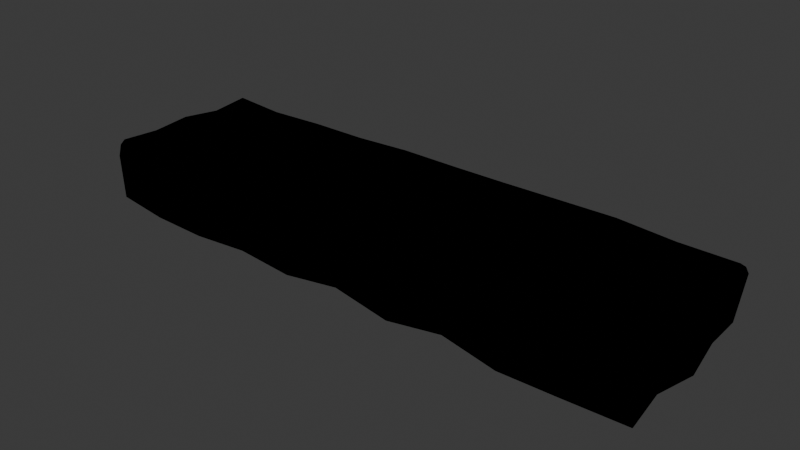# Source: platform.blend  (saved by Blender 4.5.90; exported with 4.5.12 LTS)
import bpy
from mathutils import Matrix  # noqa: F401  (used for matrix-valued properties, if any)

bpy.ops.wm.read_factory_settings(use_empty=True)
scene = bpy.context.scene
scene.name = 'Scene'

# ---- collections
col_collection = bpy.data.collections.new('Collection'); scene.collection.children.link(col_collection)

# ---- materials (node trees are filled in below, after node groups)
mat_material_001 = bpy.data.materials.new('Material.001')

# ---- material node trees
mat_material_001.use_nodes = True; mat_material_001.node_tree.nodes.clear()
_N = mat_material_001.node_tree.nodes; _L = mat_material_001.node_tree.links
n0 = _N.new('ShaderNodeOutputMaterial'); n0.name = 'Material Output'; n0.location = (200, 100)
n0.is_active_output = True

# ---- world
world_world = bpy.data.worlds.new('World'); scene.world = world_world
world_world.use_nodes = True; world_world.node_tree.nodes.clear()
_N = world_world.node_tree.nodes; _L = world_world.node_tree.links
n0 = _N.new('ShaderNodeOutputWorld'); n0.name = 'World Output'; n0.location = (200, 100)
n1 = _N.new('ShaderNodeBackground'); n1.name = 'Background'; n1.location = (-200, 100)
n1.inputs[0].default_value = (0.05088, 0.05088, 0.05088, 1.0)
_L.new(n1.outputs[0], n0.inputs[0])
n0.is_active_output = True
world_world.color = (0.05088, 0.05088, 0.05088)
world_world.sun_shadow_jitter_overblur = 0.0

# ---- meshes
me_plane = bpy.data.meshes.new('Plane')
me_plane.from_pydata([(-9.965, -2.929, -2.367), (10.04, -3.03, -2.515), (-10.06, 3.007, -2.482), (9.912, 2.89, -2.348), (-9.98, -2.986, -0.7898), (10.07, -3.119, -0.796), (-9.944, 2.976, -0.7791), (10.05, 3.113, -0.8074), (-8.011, 2.87, -0.7699), (-6.0, 3.0, -0.79), (-3.926, 2.85, -0.8049), (-1.999, 3.004, -0.7904), (0.02211, 2.94, -0.7906), (1.945, 3.131, -0.7821), (4.001, 3.123, -0.7241), (6.015, 3.037, -0.7936), (8.027, 3.187, -0.7211), (7.995, -2.949, -0.8018), (5.991, -3.036, -0.7783), (4.02, -2.922, -0.7621), (1.987, -3.079, -0.7887), (-0.004049, -3.15, -0.6753), (-1.979, -2.957, -0.7983), (-4.009, -2.943, -0.8027), (-6.005, -2.987, -0.7948), (-8.002, -2.855, -0.8883), (-7.986, 2.952, -2.411), (-6.067, 3.071, -2.583), (-4.023, 2.936, -2.369), (-1.976, 2.956, -2.298), (-0.004086, 3.01, -2.478), (1.974, 2.959, -2.421), (3.942, 3.128, -2.526), (5.99, 2.97, -2.428), (8.028, 2.884, -2.392), (7.968, -3.087, -2.54), (6.002, -3.187, -2.507), (3.966, -2.909, -2.355), (2.074, -3.076, -2.559), (-0.01339, -2.936, -2.308), (-1.937, -3.078, -2.511), (-4.014, -2.986, -2.422), (-6.048, -3.042, -2.551), (-8.042, -3.034, -2.518), (6.021, -1.434, -2.552), (6.001, 0.003924, -2.419), (6.015, 1.517, -2.492), (7.988, -1.486, -2.63), (8.026, -0.08469, -2.587), (7.998, 1.502, -2.419), (-8.089, 1.409, -0.3764), (-8.032, 0.008319, -0.3926), (-8.0, -1.381, -0.2141), (-6.045, 1.379, -0.3328), (-6.0, 0.000362, -0.232), (-5.993, -1.349, -0.1645), (-3.93, 1.346, -0.383), (-3.935, -0.007938, -0.3616), (-4.0, -1.359, -0.3657), (-1.944, 1.398, -0.05209), (-2.0, -0.0004373, -0.2406), (-1.965, -1.386, -0.2978), (-0.03063, 1.404, -0.34), (0.0195, -0.07036, -0.08862), (-0.002935, -1.39, -0.2427), (2.038, 1.445, -0.3748), (1.996, -0.003999, -0.1565), (1.977, -1.379, -0.2948), (4.064, 1.397, -0.4), (3.95, -0.01175, -0.3073), (4.004, -1.381, -0.2018), (6.013, 1.391, -0.2535), (5.989, 0.01546, -0.2756), (5.995, -1.357, -0.2817), (7.998, 1.41, -0.1786), (7.957, -0.04008, -0.3269), (8.051, -1.433, -0.3629), (-7.997, -1.512, -2.476), (-8.049, 0.008989, -2.624), (-8.0, 1.497, -2.482), (-6.009, -1.514, -2.481), (-5.97, -0.009549, -2.563), (-5.886, 1.514, -2.277), (-4.023, -1.502, -2.397), (-3.999, 0.009201, -2.467), (-3.998, 1.506, -2.527), (-2.028, -1.51, -2.531), (-2.0, 0.001317, -2.457), (-2.004, 1.517, -2.406), (-0.01664, -1.48, -2.276), (-0.009287, -0.1005, -2.29), (-0.05926, 1.435, -2.635), (2.032, -1.447, -2.567), (2.012, -0.04844, -2.297), (1.986, 1.469, -2.325), (4.002, -1.497, -2.575), (3.985, -0.01777, -2.385), (3.997, 1.472, -2.553), (9.884, -1.506, -2.416), (10.15, 0.02537, -2.527), (9.924, 1.564, -2.382), (-10.04, -1.503, -2.56), (-9.982, -0.0009439, -2.426), (-10.05, 1.532, -2.64), (-10.03, 1.498, -0.7862), (-10.06, 0.02821, -0.814), (-9.835, -1.44, -0.8645), (10.01, -1.5, -0.7934), (10.14, 0.04028, -0.7601), (9.961, 1.511, -0.781), (3.999, 2.945, -0.4224), (4.01, 2.556, -0.2303), (4.002, 2.775, -0.2712), (1.976, 2.927, -0.4424), (2.004, 2.536, -0.2459), (1.993, 2.756, -0.291), (0.01753, 2.851, -0.4587), (0.005767, 2.528, -0.2295), (0.01263, 2.728, -0.2862), (-1.984, 2.518, -0.1833), (-1.996, 2.87, -0.4567), (-1.992, 2.726, -0.2758), (-3.988, 2.492, -0.2841), (-3.965, 2.796, -0.5191), (-3.987, 2.687, -0.3438), (-9.759, -2.519, -0.2062), (-10.0, -2.868, -0.4167), (-9.939, -2.733, -0.2532), (-6.029, 2.479, -0.2926), (-6.014, 2.857, -0.5154), (-6.024, 2.696, -0.354), (9.806, -2.516, -0.1411), (10.07, -2.881, -0.3494), (9.988, -2.724, -0.1944), (-8.008, 2.771, -0.5475), (-8.021, 2.408, -0.3217), (-8.01, 2.62, -0.3821), (-9.739, 2.5, -0.2626), (-9.975, 2.863, -0.4781), (-9.916, 2.718, -0.3124), (9.722, 2.491, -0.3045), (10.02, 2.909, -0.5111), (9.92, 2.721, -0.3558), (-7.972, -2.42, -0.3075), (-7.981, -2.753, -0.5737), (-7.972, -2.623, -0.3949), (-5.985, -2.844, -0.602), (-5.968, -2.441, -0.3532), (-5.971, -2.663, -0.4441), (-3.98, -2.852, -0.3833), (-3.969, -2.546, -0.1737), (-3.969, -2.74, -0.2182), (-2.005, -2.807, -0.5665), (-2.016, -2.41, -0.3396), (-2.018, -2.632, -0.4104), (-0.003919, -2.94, -0.4213), (-0.003653, -2.518, -0.226), (-0.003799, -2.748, -0.2816), (1.997, -2.891, -0.4671), (1.999, -2.504, -0.2539), (2.0, -2.723, -0.3125), (4.026, -2.484, -0.3767), (4.024, -2.859, -0.6443), (4.027, -2.699, -0.4717), (6.003, -2.895, -0.58), (6.012, -2.488, -0.3537), (6.011, -2.714, -0.4267), (7.975, -2.886, -0.3881), (7.979, -2.594, -0.1751), (7.971, -2.785, -0.2205), (8.004, 2.452, -0.2581), (8.014, 2.907, -0.4626), (8.008, 2.691, -0.3261), (6.011, 2.9, -0.4109), (6.009, 2.554, -0.1748), (6.009, 2.762, -0.2368), (-10.01, 1.443, -0.6021), (-9.718, 1.374, -0.3551), (-9.908, 1.392, -0.426), (-10.04, -0.004405, -0.4259), (-9.776, -0.02092, -0.2059), (-9.96, -0.01785, -0.259), (-9.731, -1.396, -0.2496), (-9.926, -1.415, -0.4976), (-9.894, -1.403, -0.3244), (10.04, -1.427, -0.4464), (9.805, -1.386, -0.2348), (9.979, -1.395, -0.289), (10.07, 0.009216, -0.385), (9.776, -0.01301, -0.1828), (9.968, -0.004922, -0.2337), (9.662, 1.328, -0.3802), (9.945, 1.441, -0.6485), (9.85, 1.356, -0.4716)], [], [(47, 35, 36, 44), (6, 8, 26, 2), (24, 25, 43, 42), (13, 14, 32, 31), (15, 16, 34, 33), (16, 7, 3, 34), (12, 13, 31, 30), (14, 15, 33, 32), (11, 12, 30, 29), (10, 11, 29, 28), (9, 10, 28, 27), (8, 9, 27, 26), (25, 4, 0, 43), (22, 23, 41, 40), (21, 22, 40, 39), (20, 21, 39, 38), (19, 20, 38, 37), (98, 1, 35, 47), (5, 17, 35, 1), (18, 19, 37, 36), (17, 18, 36, 35), (23, 24, 42, 41), (92, 38, 39, 89), (95, 37, 38, 92), (86, 40, 41, 83), (89, 39, 40, 86), (80, 42, 43, 77), (83, 41, 42, 80), (44, 36, 37, 95), (109, 100, 3, 7), (77, 43, 0, 101), (104, 6, 2, 103), (4, 106, 101, 0), (106, 105, 102, 101), (105, 104, 103, 102), (26, 79, 103, 2), (79, 78, 102, 103), (78, 77, 101, 102), (5, 1, 98, 107), (107, 98, 99, 108), (108, 99, 100, 109), (33, 46, 97, 32), (46, 45, 96, 97), (45, 44, 95, 96), (58, 57, 54, 55), (57, 56, 53, 54), (55, 54, 51, 52), (54, 53, 50, 51), (67, 66, 63, 64), (66, 65, 62, 63), (64, 63, 60, 61), (63, 62, 59, 60), (73, 72, 69, 70), (72, 71, 68, 69), (70, 69, 66, 67), (69, 68, 65, 66), (76, 75, 72, 73), (75, 74, 71, 72), (28, 85, 82, 27), (85, 84, 81, 82), (84, 83, 80, 81), (27, 82, 79, 26), (82, 81, 78, 79), (81, 80, 77, 78), (30, 91, 88, 29), (91, 90, 87, 88), (90, 89, 86, 87), (29, 88, 85, 28), (88, 87, 84, 85), (87, 86, 83, 84), (32, 97, 94, 31), (97, 96, 93, 94), (96, 95, 92, 93), (31, 94, 91, 30), (94, 93, 90, 91), (93, 92, 89, 90), (3, 100, 49, 34), (100, 99, 48, 49), (99, 98, 47, 48), (34, 49, 46, 33), (49, 48, 45, 46), (48, 47, 44, 45), (61, 60, 57, 58), (60, 59, 56, 57), (135, 128, 130, 136), (136, 130, 129, 134), (137, 135, 136, 139), (139, 136, 134, 138), (174, 170, 172, 175), (175, 172, 171, 173), (111, 174, 175, 112), (112, 175, 173, 110), (128, 122, 124, 130), (130, 124, 123, 129), (165, 161, 163, 166), (166, 163, 162, 164), (114, 111, 112, 115), (115, 112, 110, 113), (117, 114, 115, 118), (118, 115, 113, 116), (122, 119, 121, 124), (124, 121, 120, 123), (119, 117, 118, 121), (121, 118, 116, 120), (147, 143, 145, 148), (148, 145, 144, 146), (150, 147, 148, 151), (151, 148, 146, 149), (153, 150, 151, 154), (154, 151, 149, 152), (156, 153, 154, 157), (157, 154, 152, 155), (159, 156, 157, 160), (160, 157, 155, 158), (161, 159, 160, 163), (163, 160, 158, 162), (168, 165, 166, 169), (169, 166, 164, 167), (131, 168, 169, 133), (133, 169, 167, 132), (143, 125, 127, 145), (145, 127, 126, 144), (170, 140, 142, 172), (172, 142, 141, 171), (183, 126, 127, 184), (184, 127, 125, 182), (192, 141, 142, 193), (193, 142, 140, 191), (138, 176, 178, 139), (139, 178, 177, 137), (176, 179, 181, 178), (178, 181, 180, 177), (179, 183, 184, 181), (181, 184, 182, 180), (132, 185, 187, 133), (133, 187, 186, 131), (185, 188, 190, 187), (187, 190, 189, 186), (188, 192, 193, 190), (190, 193, 191, 189), (15, 14, 110, 173), (68, 111, 114, 65), (14, 13, 113, 110), (71, 174, 111, 68), (65, 114, 117, 62), (13, 12, 116, 113), (62, 117, 119, 59), (12, 11, 120, 116), (11, 10, 123, 120), (59, 119, 122, 56), (56, 122, 128, 53), (10, 9, 129, 123), (126, 183, 106, 4), (4, 25, 144, 126), (143, 52, 182, 125), (53, 128, 135, 50), (9, 8, 134, 129), (107, 185, 132, 5), (17, 5, 132, 167), (131, 186, 76, 168), (50, 135, 137, 177), (8, 6, 138, 134), (176, 138, 6, 104), (7, 141, 192, 109), (7, 16, 171, 141), (191, 140, 170, 74), (147, 55, 52, 143), (25, 24, 146, 144), (150, 58, 55, 147), (24, 23, 149, 146), (153, 61, 58, 150), (23, 22, 152, 149), (156, 64, 61, 153), (22, 21, 155, 152), (159, 67, 64, 156), (21, 20, 158, 155), (161, 70, 67, 159), (20, 19, 162, 158), (165, 73, 70, 161), (19, 18, 164, 162), (168, 76, 73, 165), (18, 17, 167, 164), (74, 170, 174, 71), (16, 15, 173, 171), (51, 50, 177, 180), (179, 176, 104, 105), (52, 51, 180, 182), (183, 179, 105, 106), (186, 189, 75, 76), (108, 188, 185, 107), (189, 191, 74, 75), (109, 192, 188, 108)])
me_plane.polygons.foreach_set('use_smooth', [True] * 192)
_k = set([(0, 4), (0, 43), (0, 101), (1, 5), (1, 35), (1, 98), (2, 6), (2, 26), (2, 103), (3, 7), (3, 34), (3, 100), (4, 126), (5, 132), (6, 138), (7, 141), (26, 27), (27, 28), (28, 29), (29, 30), (30, 31), (31, 32), (32, 33), (33, 34), (35, 36), (36, 37), (37, 38), (38, 39), (39, 40), (40, 41), (41, 42), (42, 43), (98, 99), (99, 100), (101, 102), (102, 103)])
me_plane.attributes.new('sharp_edge', 'BOOLEAN', 'EDGE').data.foreach_set('value', [ (min(e.vertices), max(e.vertices)) in _k for e in me_plane.edges])
_uv = me_plane.uv_layers.new(name='UVMap')
_uv.uv.foreach_set('vector', [-0.5481, -1.077, -0.2147, -1.076, -0.1894, -0.6882, -0.5546, -0.6881, 1.614, 2.45, 1.612, 2.068, 1.954, 2.064, 1.968, 2.475, 1.354, 1.677, 1.341, 2.072, 1.0, 2.08, 0.9926, 1.686, 1.629, 0.1006, 1.618, -0.3057, 1.992, -0.2925, 1.965, 0.09637, 1.633, -0.7037, 1.623, -1.101, 1.963, -1.1, 1.97, -0.6973, 1.623, -1.101, 1.641, -1.5, 1.955, -1.472, 1.963, -1.1, 1.625, 0.4807, 1.629, 0.1006, 1.965, 0.09637, 1.976, 0.4873, 1.618, -0.3057, 1.633, -0.7037, 1.97, -0.6973, 1.992, -0.2925, 1.624, 0.8801, 1.625, 0.4807, 1.976, 0.4873, 1.936, 0.8767, 1.622, 1.261, 1.624, 0.8801, 1.936, 0.8767, 1.948, 1.281, 1.62, 1.671, 1.622, 1.261, 1.948, 1.281, 1.993, 1.685, 1.612, 2.068, 1.62, 1.671, 1.993, 1.685, 1.954, 2.064, 1.341, 2.072, 1.356, 2.463, 1.036, 2.46, 1.0, 2.08, 1.353, 0.8816, 1.353, 1.283, 1.021, 1.284, 0.9983, 0.8738, 1.37, 0.4912, 1.353, 0.8816, 0.9983, 0.8738, 1.045, 0.4936, 1.349, 0.09782, 1.37, 0.4912, 1.045, 0.4936, 0.9876, 0.08105, 1.36, -0.3039, 1.349, 0.09782, 0.9876, 0.08105, 1.035, -0.2929, -0.5486, -1.452, -0.2314, -1.486, -0.2147, -1.076, -0.5481, -1.077, 1.344, -1.5, 1.35, -1.089, 0.9894, -1.084, 0.9963, -1.494, 1.352, -0.6934, 1.36, -0.3039, 1.035, -0.2929, 0.9927, -0.6952, 1.35, -1.089, 1.352, -0.6934, 0.9927, -0.6952, 0.9894, -1.084, 1.353, 1.283, 1.354, 1.677, 0.9926, 1.686, 1.021, 1.284, -0.5428, 0.1002, -0.2035, 0.08825, -0.2284, 0.5009, -0.5317, 0.5047, -0.5367, -0.2892, -0.2429, -0.2854, -0.2035, 0.08825, -0.5428, 0.1002, -0.5205, 0.9022, -0.194, 0.8809, -0.2087, 1.291, -0.5178, 1.296, -0.5317, 0.5047, -0.2284, 0.5009, -0.194, 0.8809, -0.5205, 0.9022, -0.5106, 1.689, -0.1921, 1.693, -0.1894, 2.087, -0.5064, 2.082, -0.5178, 1.296, -0.2087, 1.291, -0.1921, 1.693, -0.5106, 1.689, -0.5546, -0.6881, -0.1894, -0.6882, -0.2429, -0.2854, -0.5367, -0.2892, 2.126, -0.5849, 2.46, -0.5727, 2.451, -0.3107, 2.131, -0.2684, -0.5064, 2.082, -0.1894, 2.087, -0.2071, 2.467, -0.5036, 2.485, 2.379, 0.6176, 2.386, 0.9094, 2.032, 0.922, 1.993, 0.6311, 2.361, -0.2684, 2.351, 0.03741, 1.998, 0.03111, 2.033, -0.2513, 2.351, 0.03741, 2.368, 0.3273, 2.032, 0.3274, 1.998, 0.03111, 2.368, 0.3273, 2.379, 0.6176, 1.993, 0.6311, 2.032, 0.3274, -1.436, 2.089, -1.133, 2.089, -1.136, 2.493, -1.443, 2.5, -1.133, 2.089, -0.823, 2.095, -0.8168, 2.477, -1.136, 2.493, -0.823, 2.095, -0.5064, 2.082, -0.5036, 2.485, -0.8168, 2.477, 2.134, -1.5, 2.492, -1.481, 2.469, -1.179, 2.132, -1.18, 2.132, -1.18, 2.469, -1.179, 2.492, -0.8773, 2.124, -0.8759, 2.124, -0.8759, 2.492, -0.8773, 2.46, -0.5727, 2.126, -0.5849, -1.472, -0.6725, -1.169, -0.6805, -1.155, -0.2818, -1.5, -0.2674, -1.169, -0.6805, -0.8542, -0.681, -0.8451, -0.2827, -1.155, -0.2818, -0.8542, -0.681, -0.5546, -0.6881, -0.5367, -0.2892, -0.8451, -0.2827, 0.6861, -0.3073, 0.4045, -0.2953, 0.4039, -0.7034, 0.6849, -0.7012, 0.4045, -0.2953, 0.1225, -0.2953, 0.117, -0.7131, 0.4039, -0.7034, 0.6849, -0.7012, 0.4039, -0.7034, 0.4039, -1.105, 0.693, -1.098, 0.4039, -0.7034, 0.117, -0.7131, 0.1122, -1.117, 0.4039, -1.105, 0.6861, 0.8737, 0.3994, 0.8767, 0.4144, 0.4862, 0.6895, 0.4826, 0.3994, 0.8767, 0.09794, 0.8842, 0.1079, 0.4753, 0.4144, 0.4862, 0.6895, 0.4826, 0.4144, 0.4862, 0.4015, 0.08703, 0.69, 0.09486, 0.4144, 0.4862, 0.1079, 0.4753, 0.1099, 0.09733, 0.4015, 0.08703, 0.6789, 1.668, 0.3929, 1.666, 0.4, 1.263, 0.6849, 1.274, 0.3929, 1.666, 0.1062, 1.67, 0.1066, 1.285, 0.4, 1.263, 0.6849, 1.274, 0.4, 1.263, 0.3994, 0.8767, 0.6861, 0.8737, 0.4, 1.263, 0.1066, 1.285, 0.09794, 0.8842, 0.3994, 0.8767, 0.6933, 2.074, 0.4032, 2.055, 0.3929, 1.666, 0.6789, 1.668, 0.4032, 2.055, 0.1009, 2.062, 0.1062, 1.67, 0.3929, 1.666, -1.442, 1.306, -1.144, 1.298, -1.142, 1.671, -1.465, 1.71, -1.144, 1.298, -0.8325, 1.295, -0.8239, 1.684, -1.142, 1.671, -0.8325, 1.295, -0.5178, 1.296, -0.5106, 1.689, -0.8239, 1.684, -1.465, 1.71, -1.142, 1.671, -1.133, 2.089, -1.436, 2.089, -1.142, 1.671, -0.8239, 1.684, -0.823, 2.095, -1.133, 2.089, -0.8239, 1.684, -0.5106, 1.689, -0.5064, 2.082, -0.823, 2.095, -1.467, 0.5121, -1.138, 0.5197, -1.151, 0.904, -1.451, 0.9014, -1.138, 0.5197, -0.819, 0.5062, -0.8354, 0.8999, -1.151, 0.904, -0.819, 0.5062, -0.5317, 0.5047, -0.5205, 0.9022, -0.8354, 0.8999, -1.451, 0.9014, -1.151, 0.904, -1.144, 1.298, -1.442, 1.306, -1.151, 0.904, -0.8354, 0.8999, -0.8325, 1.295, -1.144, 1.298, -0.8354, 0.8999, -0.5205, 0.9022, -0.5178, 1.296, -0.8325, 1.295, -1.5, -0.2674, -1.155, -0.2818, -1.15, 0.1154, -1.461, 0.1211, -1.155, -0.2818, -0.8451, -0.2827, -0.8344, 0.1069, -1.15, 0.1154, -0.8451, -0.2827, -0.5367, -0.2892, -0.5428, 0.1002, -0.8344, 0.1069, -1.461, 0.1211, -1.15, 0.1154, -1.138, 0.5197, -1.467, 0.5121, -1.15, 0.1154, -0.8344, 0.1069, -0.819, 0.5062, -1.138, 0.5197, -0.8344, 0.1069, -0.5428, 0.1002, -0.5317, 0.5047, -0.819, 0.5062, -1.464, -1.448, -1.188, -1.453, -1.171, -1.072, -1.459, -1.075, -1.188, -1.453, -0.8679, -1.5, -0.8401, -1.081, -1.171, -1.072, -0.8679, -1.5, -0.5486, -1.452, -0.5481, -1.077, -0.8401, -1.081, -1.459, -1.075, -1.171, -1.072, -1.169, -0.6805, -1.472, -0.6725, -1.171, -1.072, -0.8401, -1.081, -0.8542, -0.681, -1.169, -0.6805, -0.8401, -1.081, -0.5481, -1.077, -0.5546, -0.6881, -0.8542, -0.681, 0.69, 0.09486, 0.4015, 0.08703, 0.4045, -0.2953, 0.6861, -0.3073, 0.4015, 0.08703, 0.1099, 0.09733, 0.1225, -0.2953, 0.4045, -0.2953, -0.09598, -1.104, -0.1123, -0.7108, -0.1656, -0.7101, -0.1494, -1.101, 1.512, 2.066, 1.51, 1.675, 1.561, 1.673, 1.564, 2.067, -0.1141, -1.444, -0.09598, -1.104, -0.1494, -1.101, -0.165, -1.485, 1.497, 2.443, 1.512, 2.066, 1.564, 2.067, 1.549, 2.456, -0.1362, 1.668, -0.116, 2.062, -0.1691, 2.063, -0.1894, 1.669, 1.496, -0.7036, 1.521, -1.098, 1.563, -1.099, 1.551, -0.7032, -0.1351, 1.273, -0.1362, 1.668, -0.1894, 1.669, -0.1879, 1.271, 1.502, -0.3058, 1.496, -0.7036, 1.551, -0.7032, 1.552, -0.3056, -0.1123, -0.7108, -0.1164, -0.3074, -0.1695, -0.309, -0.1656, -0.7101, 1.51, 1.675, 1.508, 1.274, 1.562, 1.268, 1.561, 1.673, 0.9145, 1.672, 0.9149, 1.279, 0.9679, 1.281, 0.968, 1.672, 1.447, -0.6977, 1.438, -0.3061, 1.387, -0.3047, 1.398, -0.6958, -0.1296, 0.8768, -0.1351, 1.273, -0.1879, 1.271, -0.1826, 0.8747, 1.504, 0.09032, 1.502, -0.3058, 1.552, -0.3056, 1.554, 0.09424, -0.1266, 0.4818, -0.1296, 0.8768, -0.1826, 0.8747, -0.1797, 0.4831, 1.5, 0.482, 1.504, 0.09032, 1.554, 0.09424, 1.554, 0.4813, -0.1164, -0.3074, -0.1231, 0.08856, -0.176, 0.08671, -0.1695, -0.309, 1.508, 1.274, 1.5, 0.8783, 1.552, 0.8792, 1.562, 1.268, -0.1231, 0.08856, -0.1266, 0.4818, -0.1797, 0.4831, -0.176, 0.08671, 1.5, 0.8783, 1.5, 0.482, 1.554, 0.4813, 1.552, 0.8792, 0.9126, -0.6956, 0.9096, -1.092, 0.9626, -1.09, 0.9651, -0.695, 1.447, 1.669, 1.462, 2.064, 1.409, 2.068, 1.399, 1.673, 0.9328, -0.3004, 0.9126, -0.6956, 0.9651, -0.695, 0.9852, -0.3005, 1.496, 1.275, 1.447, 1.669, 1.399, 1.673, 1.443, 1.277, 0.9035, 0.08537, 0.9328, -0.3004, 0.9852, -0.3005, 0.957, 0.08354, 1.457, 0.8909, 1.496, 1.275, 1.443, 1.277, 1.407, 0.8867, 0.9246, 0.4832, 0.9035, 0.08537, 0.957, 0.08354, 0.9781, 0.4829, 1.478, 0.4916, 1.457, 0.8909, 1.407, 0.8867, 1.43, 0.4912, 0.9202, 0.8789, 0.9246, 0.4832, 0.9781, 0.4829, 0.9737, 0.8801, 1.473, 0.09433, 1.478, 0.4916, 1.43, 0.4912, 1.423, 0.09577, 0.9149, 1.279, 0.9202, 0.8789, 0.9737, 0.8801, 0.9679, 1.281, 1.438, -0.3061, 1.473, 0.09433, 1.423, 0.09577, 1.387, -0.3047, 0.935, 2.061, 0.9145, 1.672, 0.968, 1.672, 0.9876, 2.058, 1.491, -1.084, 1.447, -0.6977, 1.398, -0.6958, 1.437, -1.086, 0.9175, 2.422, 0.935, 2.061, 0.9876, 2.058, 0.9654, 2.463, 1.496, -1.484, 1.491, -1.084, 1.437, -1.086, 1.445, -1.499, 0.9096, -1.092, 0.9313, -1.445, 0.9823, -1.485, 0.9626, -1.09, 1.462, 2.064, 1.489, 2.453, 1.437, 2.467, 1.409, 2.068, -0.116, 2.062, -0.1251, 2.402, -0.1763, 2.446, -0.1691, 2.063, 1.521, -1.098, 1.524, -1.476, 1.575, -1.494, 1.563, -1.099, 2.428, 0.04096, 2.439, -0.2464, 2.49, -0.2194, 2.479, 0.0433, 0.698, -1.49, 0.9823, -1.485, 0.9313, -1.445, 0.6974, -1.44, 2.099, -0.5988, 2.069, -0.309, 2.022, -0.3482, 2.049, -0.6205, 0.1165, 2.441, -0.1763, 2.446, -0.1251, 2.402, 0.1172, 2.391, 2.449, 0.886, 2.417, 0.606, 2.469, 0.5919, 2.499, 0.8549, -0.165, -1.485, 0.1203, -1.49, 0.1205, -1.439, -0.1141, -1.444, 2.417, 0.606, 2.449, 0.3194, 2.5, 0.3164, 2.469, 0.5919, 0.1203, -1.49, 0.4097, -1.5, 0.4109, -1.45, 0.1205, -1.439, 2.449, 0.3194, 2.428, 0.04096, 2.479, 0.0433, 2.5, 0.3164, 0.4097, -1.5, 0.698, -1.49, 0.6974, -1.44, 0.4109, -1.45, 2.041, -1.453, 2.06, -1.166, 2.012, -1.158, 1.994, -1.422, 0.9654, 2.463, 0.6816, 2.471, 0.6821, 2.421, 0.9175, 2.422, 2.06, -1.166, 2.046, -0.8823, 2.0, -0.8837, 2.012, -1.158, 0.6816, 2.471, 0.3928, 2.464, 0.3961, 2.414, 0.6821, 2.421, 2.046, -0.8823, 2.099, -0.5988, 2.049, -0.6205, 2.0, -0.8837, 0.3928, 2.464, 0.1165, 2.441, 0.1172, 2.391, 0.3961, 2.414, 1.633, -0.7037, 1.618, -0.3057, 1.552, -0.3056, 1.551, -0.7032, 0.1066, 1.285, -0.1351, 1.273, -0.1296, 0.8768, 0.09794, 0.8842, 1.618, -0.3057, 1.629, 0.1006, 1.554, 0.09424, 1.552, -0.3056, 0.1062, 1.67, -0.1362, 1.668, -0.1351, 1.273, 0.1066, 1.285, 0.09794, 0.8842, -0.1296, 0.8768, -0.1266, 0.4818, 0.1079, 0.4753, 1.629, 0.1006, 1.625, 0.4807, 1.554, 0.4813, 1.554, 0.09424, 0.1079, 0.4753, -0.1266, 0.4818, -0.1231, 0.08856, 0.1099, 0.09733, 1.625, 0.4807, 1.624, 0.8801, 1.552, 0.8792, 1.554, 0.4813, 1.624, 0.8801, 1.622, 1.261, 1.562, 1.268, 1.552, 0.8792, 0.1099, 0.09733, -0.1231, 0.08856, -0.1164, -0.3074, 0.1225, -0.2953, 0.1225, -0.2953, -0.1164, -0.3074, -0.1123, -0.7108, 0.117, -0.7131, 1.622, 1.261, 1.62, 1.671, 1.561, 1.673, 1.562, 1.268, 2.439, -0.2464, 2.428, 0.04096, 2.351, 0.03741, 2.361, -0.2684, 1.356, 2.463, 1.341, 2.072, 1.409, 2.068, 1.437, 2.467, 0.9096, -1.092, 0.693, -1.098, 0.6974, -1.44, 0.9313, -1.445, 0.117, -0.7131, -0.1123, -0.7108, -0.09598, -1.104, 0.1122, -1.117, 1.62, 1.671, 1.612, 2.068, 1.564, 2.067, 1.561, 1.673, 2.132, -1.18, 2.06, -1.166, 2.041, -1.453, 2.134, -1.5, 1.35, -1.089, 1.344, -1.5, 1.445, -1.499, 1.437, -1.086, 0.9175, 2.422, 0.6821, 2.421, 0.6933, 2.074, 0.935, 2.061, 0.1122, -1.117, -0.09598, -1.104, -0.1141, -1.444, 0.1205, -1.439, 1.612, 2.068, 1.614, 2.45, 1.549, 2.456, 1.564, 2.067, 2.417, 0.606, 2.449, 0.886, 2.386, 0.9094, 2.379, 0.6176, 2.131, -0.2684, 2.069, -0.309, 2.099, -0.5988, 2.126, -0.5849, 1.641, -1.5, 1.623, -1.101, 1.563, -1.099, 1.575, -1.494, 0.1172, 2.391, -0.1251, 2.402, -0.116, 2.062, 0.1009, 2.062, 0.9126, -0.6956, 0.6849, -0.7012, 0.693, -1.098, 0.9096, -1.092, 1.341, 2.072, 1.354, 1.677, 1.399, 1.673, 1.409, 2.068, 0.9328, -0.3004, 0.6861, -0.3073, 0.6849, -0.7012, 0.9126, -0.6956, 1.354, 1.677, 1.353, 1.283, 1.443, 1.277, 1.399, 1.673, 0.9035, 0.08537, 0.69, 0.09486, 0.6861, -0.3073, 0.9328, -0.3004, 1.353, 1.283, 1.353, 0.8816, 1.407, 0.8867, 1.443, 1.277, 0.9246, 0.4832, 0.6895, 0.4826, 0.69, 0.09486, 0.9035, 0.08537, 1.353, 0.8816, 1.37, 0.4912, 1.43, 0.4912, 1.407, 0.8867, 0.9202, 0.8789, 0.6861, 0.8737, 0.6895, 0.4826, 0.9246, 0.4832, 1.37, 0.4912, 1.349, 0.09782, 1.423, 0.09577, 1.43, 0.4912, 0.9149, 1.279, 0.6849, 1.274, 0.6861, 0.8737, 0.9202, 0.8789, 1.349, 0.09782, 1.36, -0.3039, 1.387, -0.3047, 1.423, 0.09577, 0.9145, 1.672, 0.6789, 1.668, 0.6849, 1.274, 0.9149, 1.279, 1.36, -0.3039, 1.352, -0.6934, 1.398, -0.6958, 1.387, -0.3047, 0.935, 2.061, 0.6933, 2.074, 0.6789, 1.668, 0.9145, 1.672, 1.352, -0.6934, 1.35, -1.089, 1.437, -1.086, 1.398, -0.6958, 0.1009, 2.062, -0.116, 2.062, -0.1362, 1.668, 0.1062, 1.67, 1.623, -1.101, 1.633, -0.7037, 1.551, -0.7032, 1.563, -1.099, 0.4039, -1.105, 0.1122, -1.117, 0.1205, -1.439, 0.4109, -1.45, 2.449, 0.3194, 2.417, 0.606, 2.379, 0.6176, 2.368, 0.3273, 0.693, -1.098, 0.4039, -1.105, 0.4109, -1.45, 0.6974, -1.44, 2.428, 0.04096, 2.449, 0.3194, 2.368, 0.3273, 2.351, 0.03741, 0.6821, 2.421, 0.3961, 2.414, 0.4032, 2.055, 0.6933, 2.074, 2.124, -0.8759, 2.046, -0.8823, 2.06, -1.166, 2.132, -1.18, 0.3961, 2.414, 0.1172, 2.391, 0.1009, 2.062, 0.4032, 2.055, 2.126, -0.5849, 2.099, -0.5988, 2.046, -0.8823, 2.124, -0.8759])
me_plane.materials.append(mat_material_001)
me_plane.update()

# ---- objects
ob_floor__col = bpy.data.objects.new('Floor -col', me_plane)

# ---- transforms, parenting, visibility, modifiers, constraints
ob_floor__col.location = (0.0, 0.0, 0.0)

# ---- collection membership
col_collection.objects.link(ob_floor__col)

# ---- scene / render settings (as saved in the file)
scene.frame_start = 1; scene.frame_end = 250; scene.frame_set(1)
scene.render.engine = 'BLENDER_EEVEE_NEXT'
bpy.context.view_layer.update()

# ---- added for rendering (the .blend has no active camera and no usable light): camera, sun
cam_auto = bpy.data.cameras.new('AutoCamera')
cam_auto.lens = 50.0
cam_auto.sensor_width = 36.0
cam_auto.clip_end = 1000.0
ob_auto_camera = bpy.data.objects.new('AutoCamera', cam_auto)
scene.collection.objects.link(ob_auto_camera)
ob_auto_camera.location = (19.7934, -23.7031, 14.4561)
ob_auto_camera.rotation_euler = (1.09748, -7.21219e-08, 0.694738)
scene.camera = ob_auto_camera
light_auto_sun = bpy.data.lights.new('AutoSun', 'SUN')
light_auto_sun.energy = 3.0
light_auto_sun.angle = 0.0523599
ob_auto_sun = bpy.data.objects.new('AutoSun', light_auto_sun)
scene.collection.objects.link(ob_auto_sun)
ob_auto_sun.rotation_euler = (0.872665, 0.174533, 0.523599)
bpy.context.view_layer.update()
